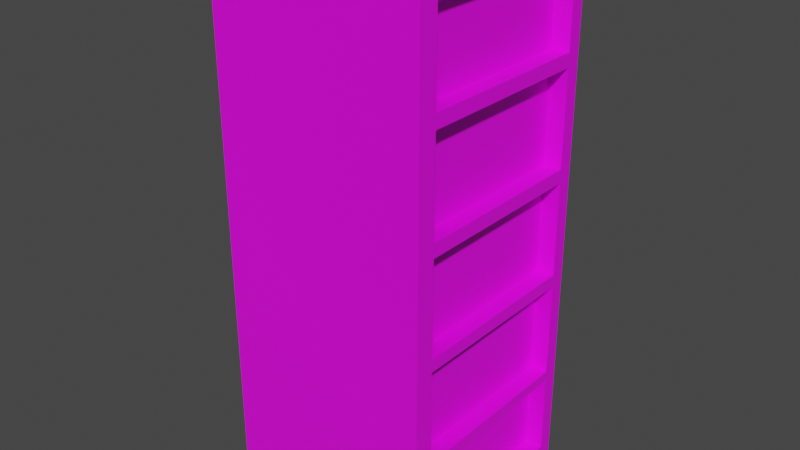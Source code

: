 # Source: filing_cabinet.blend  (saved by Blender 2.83.19; exported with 4.5.12 LTS)
import bpy
from mathutils import Matrix  # noqa: F401  (used for matrix-valued properties, if any)

bpy.ops.wm.read_factory_settings(use_empty=True)
scene = bpy.context.scene
scene.name = 'Scene'

# ---- collections
col_collection = bpy.data.collections.new('Collection'); scene.collection.children.link(col_collection)

# ---- images (referenced by path relative to the original .blend; pixels are not part of the script)
import os
ASSET_DIR = os.environ.get("B2B_ASSET_DIR", "")  # directory of the original .blend (textures are referenced by path, not embedded)
HERE = os.path.dirname(os.path.abspath(__file__))  # packed textures are extracted next to this script under _unpacked/

def load_image(name, relpath, width, height, colorspace="sRGB"):
    """Load a texture the original file referenced (path relative to the .blend, or extracted next to this script)."""
    p = next((c for c in (os.path.join(HERE, relpath), os.path.join(ASSET_DIR, relpath)) if relpath and os.path.exists(c)), "")
    if p:
        img = bpy.data.images.load(p, check_existing=True)
        img.name = name
    else:  # same state as the original file: an image datablock whose file is absent (Cycles renders it pink)
        img = bpy.data.images.new(name, width, height)
        img.source = "FILE"
        img.filepath = "//" + (relpath or name)
    img.colorspace_settings.name = colorspace
    return img
img_general_texture_jpg = load_image('general_texture.jpg', 'general_texture.jpg', 1024, 1024, 'sRGB')

# ---- materials (node trees are filled in below, after node groups)
mat_material_001 = bpy.data.materials.new('Material.001')
mat_material_001.use_transparent_shadow = False

# ---- material node trees
mat_material_001.use_nodes = True; mat_material_001.node_tree.nodes.clear()
_N = mat_material_001.node_tree.nodes; _L = mat_material_001.node_tree.links
n0 = _N.new('ShaderNodeBsdfPrincipled'); n0.name = 'Principled BSDF'; n0.location = (10, 300)
n0.distribution = 'GGX'
n0.subsurface_method = 'BURLEY'
n0.inputs[3].default_value = 1.45
n0.inputs[27].default_value = (0.0, 0.0, 0.0, 1.0)
n0.inputs[28].default_value = 1.0
n1 = _N.new('ShaderNodeOutputMaterial'); n1.name = 'Material Output'; n1.location = (300, 300)
n2 = _N.new('ShaderNodeTexImage'); n2.name = 'Image Texture'; n2.location = (-401, 164)
n2.image = img_general_texture_jpg
n2.interpolation = 'Closest'
_L.new(n0.outputs[0], n1.inputs[0])
_L.new(n2.outputs[0], n0.inputs[0])
n1.is_active_output = True

# ---- world
world_world = bpy.data.worlds.new('World'); scene.world = world_world
world_world.use_nodes = True; world_world.node_tree.nodes.clear()
_N = world_world.node_tree.nodes; _L = world_world.node_tree.links
n0 = _N.new('ShaderNodeOutputWorld'); n0.name = 'World Output'; n0.location = (300, 300)
n1 = _N.new('ShaderNodeBackground'); n1.name = 'Background'; n1.location = (10, 300)
n1.inputs[0].default_value = (0.05088, 0.05088, 0.05088, 1.0)
_L.new(n1.outputs[0], n0.inputs[0])
n0.is_active_output = True
world_world.color = (0.05088, 0.05088, 0.05088)
world_world.use_sun_shadow = False
world_world.sun_shadow_jitter_overblur = 0.0

# ---- meshes
me_plane = bpy.data.meshes.new('Plane')
me_plane.from_pydata([(-0.3, -0.3, 0.0), (0.3, -0.3, 0.0), (-0.3, 0.3, 0.0), (0.3, 0.3, 0.0), (-0.3, -0.3, 1.5), (0.3, -0.3, 1.5), (-0.3, 0.3, 1.5), (0.3, 0.3, 1.5), (0.3, 0.3, 0.3), (0.3, 0.3, 0.6), (0.3, 0.3, 0.9), (0.3, 0.3, 1.2), (0.3, -0.3, 1.2), (0.3, -0.3, 0.9), (0.3, -0.3, 0.6), (0.3, -0.3, 0.3), (-0.3, -0.3, 0.3), (-0.3, -0.3, 0.6), (-0.3, -0.3, 0.9), (-0.3, -0.3, 1.2), (-0.3, 0.3, 1.2), (-0.3, 0.3, 0.9), (-0.3, 0.3, 0.6), (-0.3, 0.3, 0.3), (-0.3, -0.2455, 0.0), (0.3, -0.2455, 0.0), (-0.3, -0.2455, 1.5), (0.3, -0.2455, 1.5), (-0.3, -0.2455, 0.3), (-0.3, -0.2455, 0.6), (-0.3, -0.2455, 0.9), (-0.3, -0.2455, 1.2), (0.3, -0.2455, 0.3), (0.3, -0.2455, 0.6), (0.3, -0.2455, 0.9), (0.3, -0.2455, 1.2), (0.3, 0.2591, 0.0), (0.3, 0.2591, 1.5), (-0.3, 0.2591, 0.3), (-0.3, 0.2591, 0.6), (-0.3, 0.2591, 0.9), (-0.3, 0.2591, 1.2), (-0.3, 0.2591, 0.0), (-0.3, 0.2591, 1.5), (0.3, 0.2591, 0.3), (0.3, 0.2591, 0.6), (0.3, 0.2591, 0.9), (0.3, 0.2591, 1.2), (0.3, 0.3, 1.448), (-0.3, -0.3, 1.448), (0.3, -0.3, 1.448), (-0.3, 0.3, 1.448), (-0.3, -0.2455, 1.448), (0.3, -0.2455, 1.448), (-0.3, 0.2591, 1.448), (0.3, 0.2591, 1.448), (0.3, -0.3, 0.04489), (-0.3, 0.3, 0.04489), (0.3, 0.3, 0.04489), (-0.3, -0.3, 0.04489), (0.3, -0.2455, 0.04489), (-0.3, -0.2455, 0.04489), (-0.3, 0.2591, 0.04489), (0.3, 0.2591, 0.04489), (0.3, 0.3, 1.162), (0.3, -0.3, 1.162), (-0.3, -0.3, 1.162), (-0.3, 0.3, 1.162), (0.3, -0.2455, 1.162), (-0.3, -0.2455, 1.162), (-0.3, 0.2591, 1.162), (0.3, 0.2591, 1.162), (0.3, 0.3, 0.862), (0.3, -0.3, 0.862), (-0.3, -0.3, 0.862), (-0.3, 0.3, 0.862), (0.3, -0.2455, 0.862), (-0.3, -0.2455, 0.862), (-0.3, 0.2591, 0.862), (0.3, 0.2591, 0.862), (0.3, 0.3, 0.5649), (0.3, -0.3, 0.5649), (-0.3, -0.3, 0.5649), (-0.3, 0.3, 0.5649), (0.3, -0.2455, 0.5649), (-0.3, -0.2455, 0.5649), (-0.3, 0.2591, 0.5649), (0.3, 0.2591, 0.5649), (0.3, 0.3, 0.2717), (-0.3, -0.3, 0.2717), (0.3, -0.2455, 0.2717), (-0.3, -0.2455, 0.2717), (-0.3, 0.2591, 0.2717), (0.3, 0.2591, 0.2717), (0.3, -0.3, 0.2717), (-0.3, 0.3, 0.2717), (0.25, 0.2591, 0.3), (0.25, -0.2455, 0.3), (0.25, 0.2591, 0.6), (0.25, -0.2455, 0.6), (0.25, 0.2591, 0.9), (0.25, -0.2455, 0.9), (0.25, 0.2591, 1.2), (0.25, -0.2455, 1.2), (0.25, -0.2455, 1.448), (0.25, 0.2591, 1.448), (0.25, 0.2591, 0.04489), (0.25, -0.2455, 0.04489), (0.25, -0.2455, 1.162), (0.25, 0.2591, 1.162), (0.25, -0.2455, 0.862), (0.25, 0.2591, 0.862), (0.25, -0.2455, 0.5649), (0.25, 0.2591, 0.5649), (0.25, -0.2455, 0.2717), (0.25, 0.2591, 0.2717)], [], [(42, 2, 3, 36), (43, 37, 7, 6), (55, 48, 7, 37), (52, 49, 4, 26), (48, 51, 6, 7), (49, 50, 5, 4), (89, 94, 15, 16), (82, 81, 14, 17), (74, 73, 13, 18), (66, 65, 12, 19), (88, 95, 23, 8), (80, 83, 22, 9), (72, 75, 21, 10), (64, 67, 20, 11), (91, 89, 16, 28), (85, 82, 17, 29), (77, 74, 18, 30), (69, 66, 19, 31), (93, 88, 8, 44), (87, 80, 9, 45), (79, 72, 10, 46), (71, 64, 11, 47), (65, 68, 35, 12), (73, 76, 34, 13), (81, 84, 33, 14), (94, 90, 32, 15), (70, 69, 31, 41), (78, 77, 30, 40), (86, 85, 29, 39), (92, 91, 28, 38), (54, 52, 26, 43), (50, 53, 27, 5), (4, 5, 27, 26), (0, 24, 25, 1), (51, 54, 43, 6), (95, 92, 38, 23), (83, 86, 39, 22), (75, 78, 40, 21), (67, 70, 41, 20), (68, 71, 47, 35), (76, 79, 46, 34), (84, 87, 45, 33), (90, 93, 44, 32), (53, 55, 37, 27), (26, 27, 37, 43), (24, 42, 36, 25), (68, 34, 101, 108), (20, 41, 54, 51), (12, 35, 53, 50), (41, 31, 52, 54), (19, 12, 50, 49), (11, 20, 51, 48), (31, 19, 49, 52), (47, 11, 48, 55), (25, 36, 63, 60), (2, 42, 62, 57), (42, 24, 61, 62), (1, 25, 60, 56), (36, 3, 58, 63), (24, 0, 59, 61), (3, 2, 57, 58), (0, 1, 56, 59), (34, 46, 100, 101), (21, 40, 70, 67), (40, 30, 69, 70), (13, 34, 68, 65), (46, 10, 64, 71), (30, 18, 66, 69), (10, 21, 67, 64), (18, 13, 65, 66), (33, 45, 98, 99), (22, 39, 78, 75), (39, 29, 77, 78), (14, 33, 76, 73), (45, 9, 72, 79), (29, 17, 74, 77), (9, 22, 75, 72), (17, 14, 73, 74), (87, 84, 112, 113), (23, 38, 86, 83), (38, 28, 85, 86), (15, 32, 84, 81), (44, 8, 80, 87), (28, 16, 82, 85), (8, 23, 83, 80), (16, 15, 81, 82), (53, 35, 103, 104), (57, 62, 92, 95), (62, 61, 91, 92), (56, 60, 90, 94), (63, 58, 88, 93), (61, 59, 89, 91), (58, 57, 95, 88), (59, 56, 94, 89), (103, 102, 105, 104), (101, 100, 109, 108), (99, 98, 111, 110), (97, 96, 113, 112), (107, 106, 115, 114), (93, 90, 114, 115), (47, 55, 105, 102), (35, 47, 102, 103), (76, 33, 99, 110), (90, 60, 107, 114), (55, 53, 104, 105), (84, 32, 97, 112), (60, 63, 106, 107), (46, 71, 109, 100), (71, 68, 108, 109), (45, 79, 111, 98), (63, 93, 115, 106), (79, 76, 110, 111), (44, 87, 113, 96), (32, 44, 96, 97)])
_uv = me_plane.uv_layers.new(name='UVMap')
_uv.uv.foreach_set('vector', [0.5734, 0.7274, 0.5734, 0.7296, 0.616, 0.7296, 0.616, 0.7274, 0.5734, 0.7274, 0.616, 0.7274, 0.616, 0.7296, 0.5734, 0.7296, 0.5718, 0.7484, 0.5748, 0.7484, 0.5748, 0.7513, 0.5718, 0.7513, 0.5346, 0.7484, 0.5306, 0.7484, 0.5306, 0.7513, 0.5346, 0.7513, 0.5736, 0.7486, 0.6161, 0.7486, 0.6161, 0.7513, 0.5736, 0.7513, 0.6161, 0.7486, 0.5736, 0.7486, 0.5736, 0.7513, 0.6161, 0.7513, 0.6161, 0.6862, 0.5736, 0.6862, 0.5736, 0.6877, 0.6161, 0.6877, 0.6161, 0.7017, 0.5736, 0.7017, 0.5736, 0.7036, 0.6161, 0.7036, 0.6161, 0.7175, 0.5736, 0.7175, 0.5736, 0.7195, 0.6161, 0.7195, 0.6161, 0.7334, 0.5736, 0.7334, 0.5736, 0.7354, 0.6161, 0.7354, 0.5736, 0.6862, 0.6161, 0.6862, 0.6161, 0.6877, 0.5736, 0.6877, 0.5736, 0.7017, 0.6161, 0.7017, 0.6161, 0.7036, 0.5736, 0.7036, 0.5736, 0.7175, 0.6161, 0.7175, 0.6161, 0.7195, 0.5736, 0.7195, 0.5736, 0.7334, 0.6161, 0.7334, 0.6161, 0.7354, 0.5736, 0.7354, 0.5346, 0.6834, 0.5306, 0.6834, 0.5306, 0.685, 0.5346, 0.685, 0.5346, 0.6996, 0.5306, 0.6996, 0.5306, 0.7016, 0.5346, 0.7016, 0.5346, 0.7161, 0.5306, 0.7161, 0.5306, 0.7182, 0.5346, 0.7182, 0.5346, 0.7326, 0.5306, 0.7326, 0.5306, 0.7347, 0.5346, 0.7347, 0.5718, 0.6834, 0.5748, 0.6834, 0.5748, 0.685, 0.5718, 0.685, 0.5718, 0.6996, 0.5748, 0.6996, 0.5748, 0.7016, 0.5718, 0.7016, 0.5718, 0.7161, 0.5748, 0.7161, 0.5748, 0.7182, 0.5718, 0.7182, 0.5718, 0.7326, 0.5748, 0.7326, 0.5748, 0.7347, 0.5718, 0.7347, 0.5306, 0.7326, 0.5346, 0.7326, 0.5346, 0.7347, 0.5306, 0.7347, 0.5306, 0.7161, 0.5346, 0.7161, 0.5346, 0.7182, 0.5306, 0.7182, 0.5306, 0.6996, 0.5346, 0.6996, 0.5346, 0.7016, 0.5306, 0.7016, 0.5306, 0.6834, 0.5346, 0.6834, 0.5346, 0.685, 0.5306, 0.685, 0.5718, 0.7326, 0.5346, 0.7326, 0.5346, 0.7347, 0.5718, 0.7347, 0.5718, 0.7161, 0.5346, 0.7161, 0.5346, 0.7182, 0.5718, 0.7182, 0.5718, 0.6996, 0.5346, 0.6996, 0.5346, 0.7016, 0.5718, 0.7016, 0.5718, 0.6834, 0.5346, 0.6834, 0.5346, 0.685, 0.5718, 0.685, 0.5718, 0.7484, 0.5346, 0.7484, 0.5346, 0.7513, 0.5718, 0.7513, 0.5306, 0.7484, 0.5346, 0.7484, 0.5346, 0.7513, 0.5306, 0.7513, 0.5734, 0.6976, 0.616, 0.6976, 0.616, 0.7005, 0.5734, 0.7005, 0.5734, 0.6976, 0.5734, 0.7005, 0.616, 0.7005, 0.616, 0.6976, 0.5748, 0.7484, 0.5718, 0.7484, 0.5718, 0.7513, 0.5748, 0.7513, 0.5748, 0.6834, 0.5718, 0.6834, 0.5718, 0.685, 0.5748, 0.685, 0.5748, 0.6996, 0.5718, 0.6996, 0.5718, 0.7016, 0.5748, 0.7016, 0.5748, 0.7161, 0.5718, 0.7161, 0.5718, 0.7182, 0.5748, 0.7182, 0.5748, 0.7326, 0.5718, 0.7326, 0.5718, 0.7347, 0.5748, 0.7347, 0.5346, 0.7326, 0.5718, 0.7326, 0.5718, 0.7347, 0.5346, 0.7347, 0.5346, 0.7161, 0.5718, 0.7161, 0.5718, 0.7182, 0.5346, 0.7182, 0.5346, 0.6996, 0.5718, 0.6996, 0.5718, 0.7016, 0.5346, 0.7016, 0.5346, 0.6834, 0.5718, 0.6834, 0.5718, 0.685, 0.5346, 0.685, 0.5346, 0.7484, 0.5718, 0.7484, 0.5718, 0.7513, 0.5346, 0.7513, 0.5734, 0.7005, 0.616, 0.7005, 0.616, 0.7274, 0.5734, 0.7274, 0.5734, 0.7005, 0.5734, 0.7274, 0.616, 0.7274, 0.616, 0.7005, 0.5346, 0.7326, 0.5346, 0.7182, 0.5346, 0.7182, 0.5346, 0.7326, 0.5748, 0.7347, 0.5718, 0.7347, 0.5718, 0.7484, 0.5748, 0.7484, 0.5306, 0.7347, 0.5346, 0.7347, 0.5346, 0.7484, 0.5306, 0.7484, 0.5718, 0.7347, 0.5346, 0.7347, 0.5346, 0.7484, 0.5718, 0.7484, 0.6161, 0.7354, 0.5736, 0.7354, 0.5736, 0.7486, 0.6161, 0.7486, 0.5736, 0.7354, 0.6161, 0.7354, 0.6161, 0.7486, 0.5736, 0.7486, 0.5346, 0.7347, 0.5306, 0.7347, 0.5306, 0.7484, 0.5346, 0.7484, 0.5718, 0.7347, 0.5748, 0.7347, 0.5748, 0.7484, 0.5718, 0.7484, 0.5346, 0.6684, 0.5718, 0.6684, 0.5718, 0.6709, 0.5346, 0.6709, 0.5748, 0.6684, 0.5718, 0.6684, 0.5718, 0.6709, 0.5748, 0.6709, 0.5718, 0.6684, 0.5346, 0.6684, 0.5346, 0.6709, 0.5718, 0.6709, 0.5306, 0.6684, 0.5346, 0.6684, 0.5346, 0.6709, 0.5306, 0.6709, 0.5718, 0.6684, 0.5748, 0.6684, 0.5748, 0.6709, 0.5718, 0.6709, 0.5346, 0.6684, 0.5306, 0.6684, 0.5306, 0.6709, 0.5346, 0.6709, 0.5736, 0.6718, 0.6161, 0.6718, 0.6161, 0.6741, 0.5736, 0.6741, 0.6161, 0.6718, 0.5736, 0.6718, 0.5736, 0.6741, 0.6161, 0.6741, 0.5346, 0.7182, 0.5718, 0.7182, 0.5718, 0.7182, 0.5346, 0.7182, 0.5748, 0.7182, 0.5718, 0.7182, 0.5718, 0.7326, 0.5748, 0.7326, 0.5718, 0.7182, 0.5346, 0.7182, 0.5346, 0.7326, 0.5718, 0.7326, 0.5306, 0.7182, 0.5346, 0.7182, 0.5346, 0.7326, 0.5306, 0.7326, 0.5718, 0.7182, 0.5748, 0.7182, 0.5748, 0.7326, 0.5718, 0.7326, 0.5346, 0.7182, 0.5306, 0.7182, 0.5306, 0.7326, 0.5346, 0.7326, 0.5736, 0.7195, 0.6161, 0.7195, 0.6161, 0.7334, 0.5736, 0.7334, 0.6161, 0.7195, 0.5736, 0.7195, 0.5736, 0.7334, 0.6161, 0.7334, 0.5346, 0.7016, 0.5718, 0.7016, 0.5718, 0.7016, 0.5346, 0.7016, 0.5748, 0.7016, 0.5718, 0.7016, 0.5718, 0.7161, 0.5748, 0.7161, 0.5718, 0.7016, 0.5346, 0.7016, 0.5346, 0.7161, 0.5718, 0.7161, 0.5306, 0.7016, 0.5346, 0.7016, 0.5346, 0.7161, 0.5306, 0.7161, 0.5718, 0.7016, 0.5748, 0.7016, 0.5748, 0.7161, 0.5718, 0.7161, 0.5346, 0.7016, 0.5306, 0.7016, 0.5306, 0.7161, 0.5346, 0.7161, 0.5736, 0.7036, 0.6161, 0.7036, 0.6161, 0.7175, 0.5736, 0.7175, 0.6161, 0.7036, 0.5736, 0.7036, 0.5736, 0.7175, 0.6161, 0.7175, 0.5718, 0.6996, 0.5346, 0.6996, 0.5346, 0.6996, 0.5718, 0.6996, 0.5748, 0.685, 0.5718, 0.685, 0.5718, 0.6996, 0.5748, 0.6996, 0.5718, 0.685, 0.5346, 0.685, 0.5346, 0.6996, 0.5718, 0.6996, 0.5306, 0.685, 0.5346, 0.685, 0.5346, 0.6996, 0.5306, 0.6996, 0.5718, 0.685, 0.5748, 0.685, 0.5748, 0.6996, 0.5718, 0.6996, 0.5346, 0.685, 0.5306, 0.685, 0.5306, 0.6996, 0.5346, 0.6996, 0.5736, 0.6877, 0.6161, 0.6877, 0.6161, 0.7017, 0.5736, 0.7017, 0.6161, 0.6877, 0.5736, 0.6877, 0.5736, 0.7017, 0.6161, 0.7017, 0.5346, 0.7484, 0.5346, 0.7347, 0.5346, 0.7347, 0.5346, 0.7484, 0.5748, 0.6709, 0.5718, 0.6709, 0.5718, 0.6834, 0.5748, 0.6834, 0.5718, 0.6709, 0.5346, 0.6709, 0.5346, 0.6834, 0.5718, 0.6834, 0.5306, 0.6709, 0.5346, 0.6709, 0.5346, 0.6834, 0.5306, 0.6834, 0.5718, 0.6709, 0.5748, 0.6709, 0.5748, 0.6834, 0.5718, 0.6834, 0.5346, 0.6709, 0.5306, 0.6709, 0.5306, 0.6834, 0.5346, 0.6834, 0.5736, 0.6741, 0.6161, 0.6741, 0.6161, 0.6862, 0.5736, 0.6862, 0.6161, 0.6741, 0.5736, 0.6741, 0.5736, 0.6862, 0.6161, 0.6862, 0.4624, 0.8796, 0.4991, 0.8796, 0.4991, 0.9171, 0.4624, 0.9171, 0.4617, 0.8794, 0.4974, 0.8794, 0.4974, 0.9158, 0.4617, 0.9158, 0.4627, 0.8795, 0.498, 0.8795, 0.498, 0.9166, 0.4627, 0.9166, 0.4616, 0.8797, 0.4984, 0.8797, 0.4984, 0.9165, 0.4616, 0.9165, 0.4617, 0.8797, 0.4991, 0.8797, 0.4991, 0.9173, 0.4617, 0.9173, 0.5718, 0.6834, 0.5346, 0.6834, 0.5346, 0.6834, 0.5718, 0.6834, 0.5718, 0.7347, 0.5718, 0.7484, 0.5718, 0.7484, 0.5718, 0.7347, 0.5346, 0.7347, 0.5718, 0.7347, 0.5718, 0.7347, 0.5346, 0.7347, 0.5346, 0.7161, 0.5346, 0.7016, 0.5346, 0.7016, 0.5346, 0.7161, 0.5346, 0.6834, 0.5346, 0.6709, 0.5346, 0.6709, 0.5346, 0.6834, 0.5718, 0.7484, 0.5346, 0.7484, 0.5346, 0.7484, 0.5718, 0.7484, 0.5346, 0.6996, 0.5346, 0.685, 0.5346, 0.685, 0.5346, 0.6996, 0.5346, 0.6709, 0.5718, 0.6709, 0.5718, 0.6709, 0.5346, 0.6709, 0.5718, 0.7182, 0.5718, 0.7326, 0.5718, 0.7326, 0.5718, 0.7182, 0.5718, 0.7326, 0.5346, 0.7326, 0.5346, 0.7326, 0.5718, 0.7326, 0.5718, 0.7016, 0.5718, 0.7161, 0.5718, 0.7161, 0.5718, 0.7016, 0.5718, 0.6709, 0.5718, 0.6834, 0.5718, 0.6834, 0.5718, 0.6709, 0.5718, 0.7161, 0.5346, 0.7161, 0.5346, 0.7161, 0.5718, 0.7161, 0.5718, 0.685, 0.5718, 0.6996, 0.5718, 0.6996, 0.5718, 0.685, 0.5346, 0.685, 0.5718, 0.685, 0.5718, 0.685, 0.5346, 0.685])
me_plane.materials.append(mat_material_001)
me_plane.use_remesh_fix_poles = True
me_plane.use_remesh_preserve_attributes = False
me_plane.use_mirror_vertex_groups = False
me_plane.update()

# ---- objects
ob_plane = bpy.data.objects.new('Plane', me_plane)

# ---- transforms, parenting, visibility, modifiers, constraints
ob_plane.location = (0.0, 0.0, 0.0)
ob_plane.lineart.crease_threshold = 0.0

# ---- collection membership
col_collection.objects.link(ob_plane)

# ---- scene / render settings (as saved in the file)
scene.frame_start = 1; scene.frame_end = 250; scene.frame_set(1)
scene.render.engine = 'BLENDER_EEVEE_NEXT'
scene.cycles.use_denoising = False
scene.cycles.samples = 128
scene.cycles.sampling_pattern = 'TABULATED_SOBOL'
scene.cycles.use_adaptive_sampling = False
scene.cycles.use_light_tree = False
scene.view_settings.view_transform = 'Filmic'
bpy.context.view_layer.update()

# ---- added for rendering (the .blend has no active camera and no usable light): camera, sun
cam_auto = bpy.data.cameras.new('AutoCamera')
cam_auto.lens = 50.0
cam_auto.sensor_width = 36.0
cam_auto.clip_end = 1000.0
ob_auto_camera = bpy.data.objects.new('AutoCamera', cam_auto)
scene.collection.objects.link(ob_auto_camera)
ob_auto_camera.location = (1.5945, -1.9134, 2.0256)
ob_auto_camera.rotation_euler = (1.09748, -7.21219e-08, 0.694738)
scene.camera = ob_auto_camera
light_auto_sun = bpy.data.lights.new('AutoSun', 'SUN')
light_auto_sun.energy = 3.0
light_auto_sun.angle = 0.0523599
ob_auto_sun = bpy.data.objects.new('AutoSun', light_auto_sun)
scene.collection.objects.link(ob_auto_sun)
ob_auto_sun.rotation_euler = (0.872665, 0.174533, 0.523599)
bpy.context.view_layer.update()
